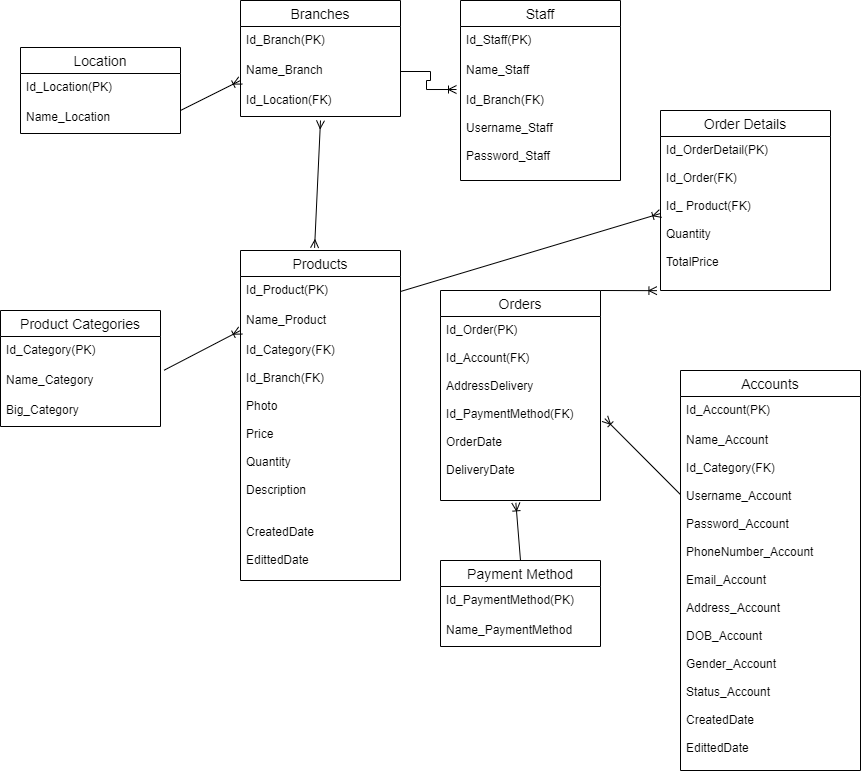

The diagram above was exported from draw.io. Its source (the exported page's mxGraphModel, read from the mxfile embedded in the PNG):
<mxGraphModel dx="1695" dy="450" grid="1" gridSize="10" guides="1" tooltips="1" connect="1" arrows="1" fold="1" page="1" pageScale="1" pageWidth="827" pageHeight="1169" math="0" shadow="0">
  <root>
    <mxCell id="0" />
    <mxCell id="1" parent="0" />
    <mxCell id="1J8XPFjGjYemXq0U8x7Q-1" value="Branches" style="swimlane;fontStyle=0;childLayout=stackLayout;horizontal=1;startSize=26;horizontalStack=0;resizeParent=1;resizeParentMax=0;resizeLast=0;collapsible=1;marginBottom=0;align=center;fontSize=14;" parent="1" vertex="1">
      <mxGeometry x="40" y="30" width="160" height="116" as="geometry" />
    </mxCell>
    <mxCell id="1J8XPFjGjYemXq0U8x7Q-2" value="Id_Branch(PK)" style="text;strokeColor=none;fillColor=none;spacingLeft=4;spacingRight=4;overflow=hidden;rotatable=0;points=[[0,0.5],[1,0.5]];portConstraint=eastwest;fontSize=12;" parent="1J8XPFjGjYemXq0U8x7Q-1" vertex="1">
      <mxGeometry y="26" width="160" height="30" as="geometry" />
    </mxCell>
    <mxCell id="1J8XPFjGjYemXq0U8x7Q-3" value="Name_Branch" style="text;strokeColor=none;fillColor=none;spacingLeft=4;spacingRight=4;overflow=hidden;rotatable=0;points=[[0,0.5],[1,0.5]];portConstraint=eastwest;fontSize=12;" parent="1J8XPFjGjYemXq0U8x7Q-1" vertex="1">
      <mxGeometry y="56" width="160" height="30" as="geometry" />
    </mxCell>
    <mxCell id="1J8XPFjGjYemXq0U8x7Q-4" value="Id_Location(FK)" style="text;strokeColor=none;fillColor=none;spacingLeft=4;spacingRight=4;overflow=hidden;rotatable=0;points=[[0,0.5],[1,0.5]];portConstraint=eastwest;fontSize=12;" parent="1J8XPFjGjYemXq0U8x7Q-1" vertex="1">
      <mxGeometry y="86" width="160" height="30" as="geometry" />
    </mxCell>
    <mxCell id="1J8XPFjGjYemXq0U8x7Q-5" value="Staff" style="swimlane;fontStyle=0;childLayout=stackLayout;horizontal=1;startSize=26;horizontalStack=0;resizeParent=1;resizeParentMax=0;resizeLast=0;collapsible=1;marginBottom=0;align=center;fontSize=14;" parent="1" vertex="1">
      <mxGeometry x="260" y="30" width="160" height="180" as="geometry" />
    </mxCell>
    <mxCell id="1J8XPFjGjYemXq0U8x7Q-6" value="Id_Staff(PK)" style="text;strokeColor=none;fillColor=none;spacingLeft=4;spacingRight=4;overflow=hidden;rotatable=0;points=[[0,0.5],[1,0.5]];portConstraint=eastwest;fontSize=12;" parent="1J8XPFjGjYemXq0U8x7Q-5" vertex="1">
      <mxGeometry y="26" width="160" height="30" as="geometry" />
    </mxCell>
    <mxCell id="1J8XPFjGjYemXq0U8x7Q-7" value="Name_Staff" style="text;strokeColor=none;fillColor=none;spacingLeft=4;spacingRight=4;overflow=hidden;rotatable=0;points=[[0,0.5],[1,0.5]];portConstraint=eastwest;fontSize=12;" parent="1J8XPFjGjYemXq0U8x7Q-5" vertex="1">
      <mxGeometry y="56" width="160" height="30" as="geometry" />
    </mxCell>
    <mxCell id="1J8XPFjGjYemXq0U8x7Q-8" value="Id_Branch(FK)&#10;&#10;Username_Staff&#10;&#10;Password_Staff" style="text;strokeColor=none;fillColor=none;spacingLeft=4;spacingRight=4;overflow=hidden;rotatable=0;points=[[0,0.5],[1,0.5]];portConstraint=eastwest;fontSize=12;" parent="1J8XPFjGjYemXq0U8x7Q-5" vertex="1">
      <mxGeometry y="86" width="160" height="94" as="geometry" />
    </mxCell>
    <mxCell id="1J8XPFjGjYemXq0U8x7Q-9" value="Product Categories" style="swimlane;fontStyle=0;childLayout=stackLayout;horizontal=1;startSize=26;horizontalStack=0;resizeParent=1;resizeParentMax=0;resizeLast=0;collapsible=1;marginBottom=0;align=center;fontSize=14;" parent="1" vertex="1">
      <mxGeometry x="-200" y="340" width="160" height="116" as="geometry" />
    </mxCell>
    <mxCell id="1J8XPFjGjYemXq0U8x7Q-10" value="Id_Category(PK)" style="text;strokeColor=none;fillColor=none;spacingLeft=4;spacingRight=4;overflow=hidden;rotatable=0;points=[[0,0.5],[1,0.5]];portConstraint=eastwest;fontSize=12;" parent="1J8XPFjGjYemXq0U8x7Q-9" vertex="1">
      <mxGeometry y="26" width="160" height="30" as="geometry" />
    </mxCell>
    <mxCell id="1J8XPFjGjYemXq0U8x7Q-11" value="Name_Category" style="text;strokeColor=none;fillColor=none;spacingLeft=4;spacingRight=4;overflow=hidden;rotatable=0;points=[[0,0.5],[1,0.5]];portConstraint=eastwest;fontSize=12;" parent="1J8XPFjGjYemXq0U8x7Q-9" vertex="1">
      <mxGeometry y="56" width="160" height="30" as="geometry" />
    </mxCell>
    <mxCell id="1J8XPFjGjYemXq0U8x7Q-12" value="Big_Category" style="text;strokeColor=none;fillColor=none;spacingLeft=4;spacingRight=4;overflow=hidden;rotatable=0;points=[[0,0.5],[1,0.5]];portConstraint=eastwest;fontSize=12;" parent="1J8XPFjGjYemXq0U8x7Q-9" vertex="1">
      <mxGeometry y="86" width="160" height="30" as="geometry" />
    </mxCell>
    <mxCell id="1J8XPFjGjYemXq0U8x7Q-13" value="Products" style="swimlane;fontStyle=0;childLayout=stackLayout;horizontal=1;startSize=26;horizontalStack=0;resizeParent=1;resizeParentMax=0;resizeLast=0;collapsible=1;marginBottom=0;align=center;fontSize=14;" parent="1" vertex="1">
      <mxGeometry x="40" y="280" width="160" height="330" as="geometry" />
    </mxCell>
    <mxCell id="1J8XPFjGjYemXq0U8x7Q-14" value="Id_Product(PK)" style="text;strokeColor=none;fillColor=none;spacingLeft=4;spacingRight=4;overflow=hidden;rotatable=0;points=[[0,0.5],[1,0.5]];portConstraint=eastwest;fontSize=12;" parent="1J8XPFjGjYemXq0U8x7Q-13" vertex="1">
      <mxGeometry y="26" width="160" height="30" as="geometry" />
    </mxCell>
    <mxCell id="1J8XPFjGjYemXq0U8x7Q-15" value="Name_Product" style="text;strokeColor=none;fillColor=none;spacingLeft=4;spacingRight=4;overflow=hidden;rotatable=0;points=[[0,0.5],[1,0.5]];portConstraint=eastwest;fontSize=12;" parent="1J8XPFjGjYemXq0U8x7Q-13" vertex="1">
      <mxGeometry y="56" width="160" height="30" as="geometry" />
    </mxCell>
    <mxCell id="1J8XPFjGjYemXq0U8x7Q-16" value="Id_Category(FK)&#10;&#10;Id_Branch(FK)&#10;&#10;Photo&#10;&#10;Price&#10;&#10;Quantity&#10;&#10;Description&#10;&#10;&#10;CreatedDate&#10;&#10;EdittedDate&#10;&#10;&#10;&#10;&#10;&#10;&#10;&#10;&#10;&#10;&#10;&#10;&#10;&#10;" style="text;strokeColor=none;fillColor=none;spacingLeft=4;spacingRight=4;overflow=hidden;rotatable=0;points=[[0,0.5],[1,0.5]];portConstraint=eastwest;fontSize=12;" parent="1J8XPFjGjYemXq0U8x7Q-13" vertex="1">
      <mxGeometry y="86" width="160" height="244" as="geometry" />
    </mxCell>
    <mxCell id="1J8XPFjGjYemXq0U8x7Q-21" value="Accounts" style="swimlane;fontStyle=0;childLayout=stackLayout;horizontal=1;startSize=26;horizontalStack=0;resizeParent=1;resizeParentMax=0;resizeLast=0;collapsible=1;marginBottom=0;align=center;fontSize=14;" parent="1" vertex="1">
      <mxGeometry x="480" y="400" width="180" height="400" as="geometry" />
    </mxCell>
    <mxCell id="1J8XPFjGjYemXq0U8x7Q-22" value="Id_Account(PK)" style="text;strokeColor=none;fillColor=none;spacingLeft=4;spacingRight=4;overflow=hidden;rotatable=0;points=[[0,0.5],[1,0.5]];portConstraint=eastwest;fontSize=12;" parent="1J8XPFjGjYemXq0U8x7Q-21" vertex="1">
      <mxGeometry y="26" width="180" height="30" as="geometry" />
    </mxCell>
    <mxCell id="1J8XPFjGjYemXq0U8x7Q-23" value="Name_Account&#10;&#10;Id_Category(FK)&#10;&#10;Username_Account&#10;&#10;Password_Account&#10;&#10;PhoneNumber_Account&#10;&#10;Email_Account&#10;&#10;Address_Account&#10;&#10;DOB_Account&#10;&#10;Gender_Account&#10;&#10;Status_Account&#10;&#10;CreatedDate&#10;&#10;EdittedDate&#10;&#10;&#10;&#10;&#10;&#10;&#10;&#10;&#10;&#10;" style="text;strokeColor=none;fillColor=none;spacingLeft=4;spacingRight=4;overflow=hidden;rotatable=0;points=[[0,0.5],[1,0.5]];portConstraint=eastwest;fontSize=12;" parent="1J8XPFjGjYemXq0U8x7Q-21" vertex="1">
      <mxGeometry y="56" width="180" height="344" as="geometry" />
    </mxCell>
    <mxCell id="1J8XPFjGjYemXq0U8x7Q-24" value="Orders" style="swimlane;fontStyle=0;childLayout=stackLayout;horizontal=1;startSize=26;horizontalStack=0;resizeParent=1;resizeParentMax=0;resizeLast=0;collapsible=1;marginBottom=0;align=center;fontSize=14;" parent="1" vertex="1">
      <mxGeometry x="240" y="320" width="160" height="210" as="geometry" />
    </mxCell>
    <mxCell id="1J8XPFjGjYemXq0U8x7Q-25" value="Id_Order(PK)&#10;&#10;Id_Account(FK)&#10;&#10;AddressDelivery&#10;&#10;Id_PaymentMethod(FK)&#10;&#10;OrderDate&#10;&#10;DeliveryDate&#10;&#10;&#10;&#10;" style="text;strokeColor=none;fillColor=none;spacingLeft=4;spacingRight=4;overflow=hidden;rotatable=0;points=[[0,0.5],[1,0.5]];portConstraint=eastwest;fontSize=12;" parent="1J8XPFjGjYemXq0U8x7Q-24" vertex="1">
      <mxGeometry y="26" width="160" height="184" as="geometry" />
    </mxCell>
    <mxCell id="5j20H12c4mKYNHRsjDb0-2" value="Order Details" style="swimlane;fontStyle=0;childLayout=stackLayout;horizontal=1;startSize=26;horizontalStack=0;resizeParent=1;resizeParentMax=0;resizeLast=0;collapsible=1;marginBottom=0;align=center;fontSize=14;" parent="1" vertex="1">
      <mxGeometry x="460" y="140" width="170" height="180" as="geometry" />
    </mxCell>
    <mxCell id="5j20H12c4mKYNHRsjDb0-4" value="Id_OrderDetail(PK)&#10;&#10;Id_Order(FK)&#10;&#10;Id_ Product(FK)&#10;&#10;Quantity&#10;&#10;TotalPrice&#10;&#10;&#10;&#10;" style="text;strokeColor=none;fillColor=none;spacingLeft=4;spacingRight=4;overflow=hidden;rotatable=0;points=[[0,0.5],[1,0.5]];portConstraint=eastwest;fontSize=12;" parent="5j20H12c4mKYNHRsjDb0-2" vertex="1">
      <mxGeometry y="26" width="170" height="154" as="geometry" />
    </mxCell>
    <mxCell id="5j20H12c4mKYNHRsjDb0-9" value="Payment Method" style="swimlane;fontStyle=0;childLayout=stackLayout;horizontal=1;startSize=26;horizontalStack=0;resizeParent=1;resizeParentMax=0;resizeLast=0;collapsible=1;marginBottom=0;align=center;fontSize=14;" parent="1" vertex="1">
      <mxGeometry x="240" y="590" width="160" height="86" as="geometry" />
    </mxCell>
    <mxCell id="5j20H12c4mKYNHRsjDb0-10" value="Id_PaymentMethod(PK)" style="text;strokeColor=none;fillColor=none;spacingLeft=4;spacingRight=4;overflow=hidden;rotatable=0;points=[[0,0.5],[1,0.5]];portConstraint=eastwest;fontSize=12;" parent="5j20H12c4mKYNHRsjDb0-9" vertex="1">
      <mxGeometry y="26" width="160" height="30" as="geometry" />
    </mxCell>
    <mxCell id="5j20H12c4mKYNHRsjDb0-11" value="Name_PaymentMethod" style="text;strokeColor=none;fillColor=none;spacingLeft=4;spacingRight=4;overflow=hidden;rotatable=0;points=[[0,0.5],[1,0.5]];portConstraint=eastwest;fontSize=12;" parent="5j20H12c4mKYNHRsjDb0-9" vertex="1">
      <mxGeometry y="56" width="160" height="30" as="geometry" />
    </mxCell>
    <mxCell id="5j20H12c4mKYNHRsjDb0-13" value="Location" style="swimlane;fontStyle=0;childLayout=stackLayout;horizontal=1;startSize=26;horizontalStack=0;resizeParent=1;resizeParentMax=0;resizeLast=0;collapsible=1;marginBottom=0;align=center;fontSize=14;" parent="1" vertex="1">
      <mxGeometry x="-180" y="77" width="160" height="86" as="geometry" />
    </mxCell>
    <mxCell id="5j20H12c4mKYNHRsjDb0-14" value="Id_Location(PK)" style="text;strokeColor=none;fillColor=none;spacingLeft=4;spacingRight=4;overflow=hidden;rotatable=0;points=[[0,0.5],[1,0.5]];portConstraint=eastwest;fontSize=12;" parent="5j20H12c4mKYNHRsjDb0-13" vertex="1">
      <mxGeometry y="26" width="160" height="30" as="geometry" />
    </mxCell>
    <mxCell id="5j20H12c4mKYNHRsjDb0-15" value="Name_Location" style="text;strokeColor=none;fillColor=none;spacingLeft=4;spacingRight=4;overflow=hidden;rotatable=0;points=[[0,0.5],[1,0.5]];portConstraint=eastwest;fontSize=12;" parent="5j20H12c4mKYNHRsjDb0-13" vertex="1">
      <mxGeometry y="56" width="160" height="30" as="geometry" />
    </mxCell>
    <mxCell id="x98mIdU6aPRZ1X1x_8Tb-3" value="" style="fontSize=12;html=1;endArrow=ERmany;startArrow=ERmany;rounded=0;exitX=0.463;exitY=-0.008;exitDx=0;exitDy=0;exitPerimeter=0;" parent="1" source="1J8XPFjGjYemXq0U8x7Q-13" edge="1">
      <mxGeometry width="100" height="100" relative="1" as="geometry">
        <mxPoint x="60" y="270" as="sourcePoint" />
        <mxPoint x="120" y="150" as="targetPoint" />
      </mxGeometry>
    </mxCell>
    <mxCell id="x98mIdU6aPRZ1X1x_8Tb-4" value="" style="edgeStyle=entityRelationEdgeStyle;fontSize=12;html=1;endArrow=ERoneToMany;rounded=0;exitX=1;exitY=0.5;exitDx=0;exitDy=0;entryX=-0.025;entryY=0.032;entryDx=0;entryDy=0;entryPerimeter=0;" parent="1" source="1J8XPFjGjYemXq0U8x7Q-3" target="1J8XPFjGjYemXq0U8x7Q-8" edge="1">
      <mxGeometry width="100" height="100" relative="1" as="geometry">
        <mxPoint x="360" y="210" as="sourcePoint" />
        <mxPoint x="250" y="120" as="targetPoint" />
      </mxGeometry>
    </mxCell>
    <mxCell id="x98mIdU6aPRZ1X1x_8Tb-6" value="" style="fontSize=12;html=1;endArrow=ERoneToMany;rounded=0;exitX=0;exitY=0.198;exitDx=0;exitDy=0;exitPerimeter=0;entryX=1.027;entryY=0.555;entryDx=0;entryDy=0;entryPerimeter=0;" parent="1" source="1J8XPFjGjYemXq0U8x7Q-23" target="1J8XPFjGjYemXq0U8x7Q-25" edge="1">
      <mxGeometry width="100" height="100" relative="1" as="geometry">
        <mxPoint x="450" y="430" as="sourcePoint" />
        <mxPoint x="410" y="390" as="targetPoint" />
      </mxGeometry>
    </mxCell>
    <mxCell id="x98mIdU6aPRZ1X1x_8Tb-7" value="" style="fontSize=12;html=1;endArrow=ERoneToMany;rounded=0;exitX=1;exitY=0;exitDx=0;exitDy=0;entryX=-0.021;entryY=1.001;entryDx=0;entryDy=0;entryPerimeter=0;" parent="1" source="1J8XPFjGjYemXq0U8x7Q-24" target="5j20H12c4mKYNHRsjDb0-4" edge="1">
      <mxGeometry width="100" height="100" relative="1" as="geometry">
        <mxPoint x="420" y="240.00200000000007" as="sourcePoint" />
        <mxPoint x="430" y="230" as="targetPoint" />
      </mxGeometry>
    </mxCell>
    <mxCell id="x98mIdU6aPRZ1X1x_8Tb-8" value="" style="fontSize=12;html=1;endArrow=ERoneToMany;rounded=0;exitX=1.023;exitY=0.123;exitDx=0;exitDy=0;exitPerimeter=0;entryX=0;entryY=0.8;entryDx=0;entryDy=0;entryPerimeter=0;" parent="1" source="1J8XPFjGjYemXq0U8x7Q-11" target="1J8XPFjGjYemXq0U8x7Q-15" edge="1">
      <mxGeometry width="100" height="100" relative="1" as="geometry">
        <mxPoint x="-24.319999999999993" y="300.00200000000007" as="sourcePoint" />
        <mxPoint x="-80.00000000000028" y="304.01" as="targetPoint" />
      </mxGeometry>
    </mxCell>
    <mxCell id="x98mIdU6aPRZ1X1x_8Tb-9" value="" style="fontSize=12;html=1;endArrow=ERoneToMany;rounded=0;exitX=1;exitY=0.233;exitDx=0;exitDy=0;exitPerimeter=0;entryX=0;entryY=0.8;entryDx=0;entryDy=0;entryPerimeter=0;" parent="1" source="5j20H12c4mKYNHRsjDb0-15" target="1J8XPFjGjYemXq0U8x7Q-3" edge="1">
      <mxGeometry width="100" height="100" relative="1" as="geometry">
        <mxPoint x="35.68000000000001" y="120.00200000000007" as="sourcePoint" />
        <mxPoint x="-20.000000000000284" y="124.00999999999999" as="targetPoint" />
      </mxGeometry>
    </mxCell>
    <mxCell id="x98mIdU6aPRZ1X1x_8Tb-10" value="" style="fontSize=12;html=1;endArrow=ERoneToMany;rounded=0;exitX=0.5;exitY=0;exitDx=0;exitDy=0;entryX=0.471;entryY=1.013;entryDx=0;entryDy=0;entryPerimeter=0;" parent="1" source="5j20H12c4mKYNHRsjDb0-9" target="1J8XPFjGjYemXq0U8x7Q-25" edge="1">
      <mxGeometry width="100" height="100" relative="1" as="geometry">
        <mxPoint x="500" y="424.1120000000001" as="sourcePoint" />
        <mxPoint x="444.3199999999997" y="428.12" as="targetPoint" />
      </mxGeometry>
    </mxCell>
    <mxCell id="mR1LQoksJhOBP9Q79Ndz-1" value="" style="fontSize=12;html=1;endArrow=ERoneToMany;rounded=0;exitX=1;exitY=0.5;exitDx=0;exitDy=0;entryX=0;entryY=0.5;entryDx=0;entryDy=0;" edge="1" parent="1" source="1J8XPFjGjYemXq0U8x7Q-14" target="5j20H12c4mKYNHRsjDb0-4">
      <mxGeometry width="100" height="100" relative="1" as="geometry">
        <mxPoint x="377.84000000000003" y="305.99199999999996" as="sourcePoint" />
        <mxPoint x="302.1600000000002" y="230" as="targetPoint" />
      </mxGeometry>
    </mxCell>
  </root>
</mxGraphModel>